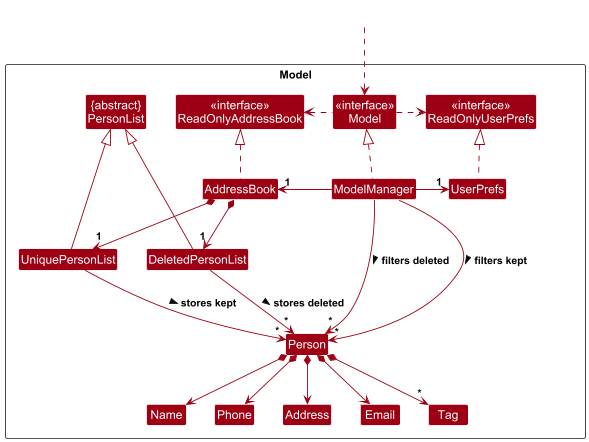

The diagram above was rendered by PlantUML. Its source (embedded in the PNG):
@startuml
!include style.puml
skinparam arrowThickness 1.1
skinparam arrowColor MODEL_COLOR
skinparam classBackgroundColor MODEL_COLOR

Package Model as ModelPackage <<Rectangle>>{
Class "<<interface>>\nReadOnlyAddressBook" as ReadOnlyAddressBook
Class "<<interface>>\nReadOnlyUserPrefs" as ReadOnlyUserPrefs
Class "<<interface>>\nModel" as Model
Class AddressBook
Class ModelManager
Class UserPrefs

Class "{abstract}\nPersonList" as PersonList
Class DeletedPersonList
Class UniquePersonList
Class Person
Class Address
Class Email
Class Name
Class Phone
Class Tag

Class I #FFFFFF
}

Class HiddenOutside #FFFFFF
HiddenOutside ..> Model

AddressBook .up.|> ReadOnlyAddressBook

ModelManager .up.|> Model
Model .right.> ReadOnlyUserPrefs
Model .left.> ReadOnlyAddressBook
ModelManager -left-> "1" AddressBook
ModelManager -right-> "1" UserPrefs
UserPrefs .up.|> ReadOnlyUserPrefs

UniquePersonList -up-|> PersonList
DeletedPersonList -up-|> PersonList

AddressBook *--> "1" UniquePersonList
AddressBook *--> "1" DeletedPersonList
UniquePersonList --> "~*" Person : stores kept >
DeletedPersonList --> "~*" Person : stores deleted >
Person *--> Name
Person *--> Phone
Person *--> Email
Person *--> Address
Person *--> "*" Tag

ReadOnlyAddressBook -[hidden]left-> PersonList
AddressBook -[hidden]down-> I
DeletedPersonList -[hidden]right-> I

Name -[hidden]right-> Phone
Phone -[hidden]right-> Address
Address -[hidden]right-> Email

ModelManager --> "~*" Person : filters kept >
ModelManager --> "~*" Person : filters deleted >
@enduml